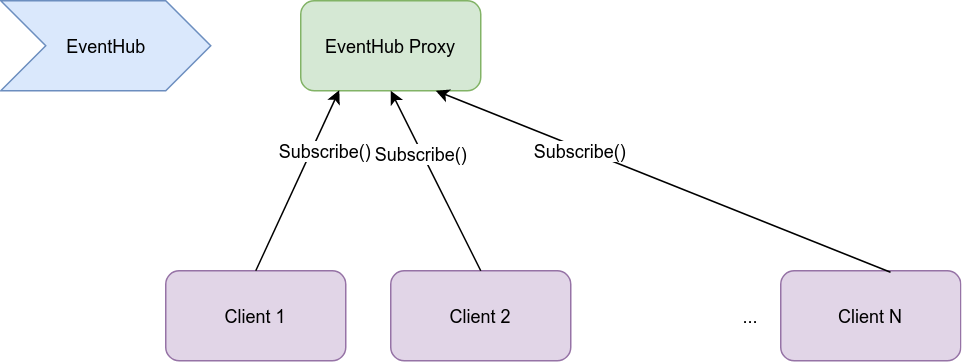

The diagram above was exported from draw.io. Its source (the exported page's mxGraphModel, read from the mxfile embedded in the PNG):
<mxGraphModel dx="944" dy="530" grid="1" gridSize="10" guides="1" tooltips="1" connect="1" arrows="1" fold="1" page="1" pageScale="1" pageWidth="827" pageHeight="1169" math="0" shadow="0">
  <root>
    <mxCell id="0" />
    <mxCell id="1" parent="0" />
    <mxCell id="FYobaB6KQR7cSE3lyO_Q-1" value="EventHub" style="html=1;shadow=0;dashed=0;align=center;verticalAlign=middle;shape=mxgraph.arrows2.arrow;dy=0;dx=30;notch=30;fillColor=#dae8fc;strokeColor=#6c8ebf;" vertex="1" parent="1">
      <mxGeometry x="40" y="80" width="140" height="60" as="geometry" />
    </mxCell>
    <mxCell id="FYobaB6KQR7cSE3lyO_Q-2" value="EventHub Proxy" style="rounded=1;whiteSpace=wrap;html=1;fillColor=#d5e8d4;strokeColor=#82b366;" vertex="1" parent="1">
      <mxGeometry x="240" y="80" width="120" height="60" as="geometry" />
    </mxCell>
    <mxCell id="FYobaB6KQR7cSE3lyO_Q-10" value="Client 1" style="rounded=1;whiteSpace=wrap;html=1;fillColor=#e1d5e7;strokeColor=#9673a6;" vertex="1" parent="1">
      <mxGeometry x="150" y="260" width="120" height="60" as="geometry" />
    </mxCell>
    <mxCell id="FYobaB6KQR7cSE3lyO_Q-11" value="Client 2" style="rounded=1;whiteSpace=wrap;html=1;fillColor=#e1d5e7;strokeColor=#9673a6;" vertex="1" parent="1">
      <mxGeometry x="300" y="260" width="120" height="60" as="geometry" />
    </mxCell>
    <mxCell id="FYobaB6KQR7cSE3lyO_Q-12" value="Client N" style="rounded=1;whiteSpace=wrap;html=1;fillColor=#e1d5e7;strokeColor=#9673a6;" vertex="1" parent="1">
      <mxGeometry x="560" y="260" width="120" height="60" as="geometry" />
    </mxCell>
    <mxCell id="FYobaB6KQR7cSE3lyO_Q-13" value="..." style="text;html=1;strokeColor=none;fillColor=none;align=center;verticalAlign=middle;whiteSpace=wrap;rounded=0;" vertex="1" parent="1">
      <mxGeometry x="520" y="280" width="40" height="20" as="geometry" />
    </mxCell>
    <mxCell id="FYobaB6KQR7cSE3lyO_Q-17" value="" style="endArrow=classic;html=1;exitX=0.5;exitY=0;exitDx=0;exitDy=0;entryX=0.214;entryY=0.994;entryDx=0;entryDy=0;entryPerimeter=0;" edge="1" parent="1" source="FYobaB6KQR7cSE3lyO_Q-10" target="FYobaB6KQR7cSE3lyO_Q-2">
      <mxGeometry width="50" height="50" relative="1" as="geometry">
        <mxPoint x="292" y="142" as="sourcePoint" />
        <mxPoint x="170" y="190" as="targetPoint" />
      </mxGeometry>
    </mxCell>
    <mxCell id="FYobaB6KQR7cSE3lyO_Q-27" value="&lt;span style=&quot;font-size: 12px&quot;&gt;Subscribe()&lt;/span&gt;" style="edgeLabel;html=1;align=center;verticalAlign=middle;resizable=0;points=[];" vertex="1" connectable="0" parent="FYobaB6KQR7cSE3lyO_Q-17">
      <mxGeometry x="0.1687" y="-2" relative="1" as="geometry">
        <mxPoint x="11.8" y="-10.74" as="offset" />
      </mxGeometry>
    </mxCell>
    <mxCell id="FYobaB6KQR7cSE3lyO_Q-18" value="" style="endArrow=classic;html=1;entryX=0.5;entryY=1;entryDx=0;entryDy=0;exitX=0.5;exitY=0;exitDx=0;exitDy=0;" edge="1" parent="1" source="FYobaB6KQR7cSE3lyO_Q-11" target="FYobaB6KQR7cSE3lyO_Q-2">
      <mxGeometry width="50" height="50" relative="1" as="geometry">
        <mxPoint x="290" y="240" as="sourcePoint" />
        <mxPoint x="150" y="240" as="targetPoint" />
      </mxGeometry>
    </mxCell>
    <mxCell id="FYobaB6KQR7cSE3lyO_Q-26" value="&lt;span style=&quot;font-size: 12px&quot;&gt;Subscribe()&lt;/span&gt;" style="edgeLabel;html=1;align=center;verticalAlign=middle;resizable=0;points=[];" vertex="1" connectable="0" parent="FYobaB6KQR7cSE3lyO_Q-18">
      <mxGeometry x="0.316" y="1" relative="1" as="geometry">
        <mxPoint as="offset" />
      </mxGeometry>
    </mxCell>
    <mxCell id="FYobaB6KQR7cSE3lyO_Q-19" value="" style="endArrow=classic;html=1;entryX=0.75;entryY=1;entryDx=0;entryDy=0;exitX=0.61;exitY=0.017;exitDx=0;exitDy=0;exitPerimeter=0;" edge="1" parent="1" source="FYobaB6KQR7cSE3lyO_Q-12" target="FYobaB6KQR7cSE3lyO_Q-2">
      <mxGeometry width="50" height="50" relative="1" as="geometry">
        <mxPoint x="470" y="257" as="sourcePoint" />
        <mxPoint x="160" y="250" as="targetPoint" />
      </mxGeometry>
    </mxCell>
    <mxCell id="FYobaB6KQR7cSE3lyO_Q-25" value="&lt;span style=&quot;font-size: 12px&quot;&gt;Subscribe()&lt;/span&gt;" style="edgeLabel;html=1;align=center;verticalAlign=middle;resizable=0;points=[];" vertex="1" connectable="0" parent="FYobaB6KQR7cSE3lyO_Q-19">
      <mxGeometry x="0.365" y="1" relative="1" as="geometry">
        <mxPoint as="offset" />
      </mxGeometry>
    </mxCell>
  </root>
</mxGraphModel>